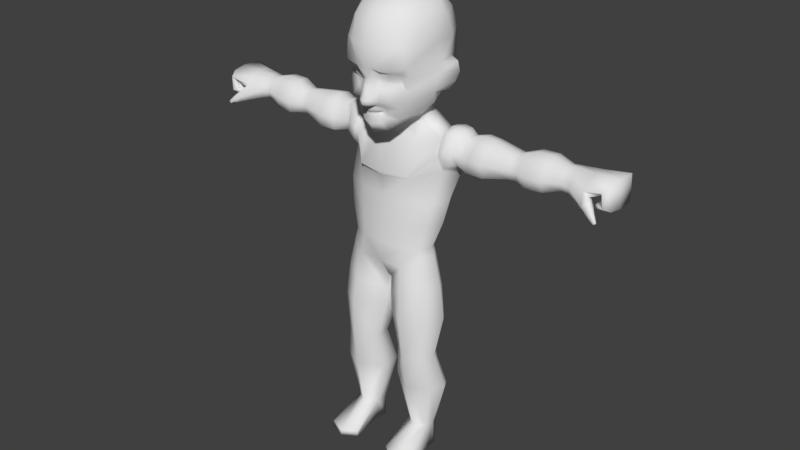 # Source: BaseCharacter_3.blend  (saved by Blender 2.77.0; exported with 4.5.12 LTS)
import bpy
from mathutils import Matrix  # noqa: F401  (used for matrix-valued properties, if any)

bpy.ops.wm.read_factory_settings(use_empty=True)
scene = bpy.context.scene
scene.name = 'Scene'

# ---- collections
col_collection_1 = bpy.data.collections.new('Collection 1'); scene.collection.children.link(col_collection_1)

# ---- materials (node trees are filled in below, after node groups)
mat_material = bpy.data.materials.new('Material')
mat_material.alpha_threshold = 0.0
mat_material.use_transparent_shadow = False
mat_material.roughness = 0.5

# ---- material node trees

# ---- world
world_world = bpy.data.worlds.new('World'); scene.world = world_world
world_world.color = (0.05088, 0.05088, 0.05088)
world_world.use_sun_shadow = False
world_world.sun_shadow_jitter_overblur = 0.0
world_world.cycles.sampling_method = 'MANUAL'

# ---- meshes
me_cylinder = bpy.data.meshes.new('Cylinder')
me_cylinder.from_pydata([(0.7276, 0.1059, 0.5289), (0.7102, 0.2824, 1.67), (0.977, -0.02886, 0.5275), (1.225, 0.03884, 1.67), (0.9683, -0.3775, 0.5277), (1.19, -0.488, 1.666), (0.7291, -0.5232, 0.5296), (0.7081, -0.7511, 1.668), (0.4765, -0.3226, 0.5269), (0.1989, -0.4114, 1.672), (0.4783, -0.02891, 0.5275), (0.1938, 0.03983, 1.67), (1.03, -0.5917, 2.464), (0.6759, -0.8393, 2.465), (0.3077, -0.5233, 2.464), (0.3136, -0.1562, 2.465), (0.6222, 0.3518, 3.357), (1.073, 0.08939, 3.357), (1.129, -0.5727, 3.361), (0.6255, -0.9083, 3.356), (0.0816, -0.484, 3.352), (0.09262, 0.1031, 3.349), (0.5373, 0.2438, 4.261), (0.9073, 0.01649, 4.719), (0.8697, -0.5031, 4.832), (0.5365, -0.7315, 4.589), (0.05125, -0.4362, 4.111), (0.09962, 0.009782, 3.945), (3.694e-08, 0.3715, 4.26), (2.03e-08, -0.7552, 4.593), (6.35e-08, -0.4282, 4.108), (5.682e-08, 0.0391, 3.946), (0.5211, 0.2332, 5.026), (0.8485, 0.02533, 4.991), (0.8232, -0.5067, 4.99), (0.496, -0.6636, 5.019), (8.23e-09, 0.3563, 5.032), (7.744e-09, -0.7406, 5.024), (0.6318, 0.591, 6.072), (1.11, 0.2577, 6.091), (1.067, -0.3622, 6.096), (0.564, -0.5906, 6.09), (8.516e-15, 0.7621, 6.07), (-1.512e-10, -0.6612, 6.082), (0.7028, 0.7392, 6.936), (1.133, 0.5061, 6.796), (1.12, -0.1329, 6.726), (0.5874, -0.5613, 6.546), (2.086e-16, 0.9608, 6.933), (-1.084e-14, -0.6886, 6.533), (0.587, 0.5727, 7.476), (0.9568, 0.4385, 7.436), (0.9714, -0.005738, 7.37), (0.4614, -0.1546, 7.287), (0.001485, 0.7272, 7.509), (-4.811e-15, -0.1733, 7.271), (0.4267, 0.5281, 7.725), (0.5777, 0.3506, 7.699), (0.5665, -0.01542, 7.625), (0.3613, -0.1552, 7.576), (5.37e-16, 0.6868, 7.755), (-1.538e-15, -0.2161, 7.549), (1.039, -0.202, 7.013), (0.5706, -0.6473, 6.614), (0.6827, 0.7143, 7.27), (0.9692, 0.579, 7.169), (1.973e-16, 0.8884, 7.336), (-1.128e-14, -0.7204, 6.605), (1.014, -0.1755, 0.5276), (1.354, -0.1876, 1.672), (1.154, -0.3317, 2.474), (1.27, -0.1809, 3.359), (1.005, -0.197, 4.806), (0.9598, -0.2021, 4.986), (1.24, -0.02398, 6.073), (1.352, 0.1845, 6.646), (0.9817, 0.2143, 7.464), (0.6144, 0.167, 7.684), (2.753, 0.4019, 7.032), (2.753, 0.3598, 7.441), (2.754, 0.455, 7.274), (2.754, 0.188, 6.941), (2.753, 0.2058, 7.458), (1.295, -0.1644, 6.897), (1.434, -0.09268, 6.951), (1.465, -0.05048, 7.131), (1.208, -0.2003, 7.151), (1.233, -0.009454, 7.523), (1.581, 0.05817, 7.424), (1.622, 0.201, 7.495), (1.254, 0.2075, 7.609), (1.232, 0.4969, 7.569), (1.613, 0.3757, 7.48), (1.524, 0.5273, 7.287), (1.241, 0.6471, 7.282), (1.261, 0.5564, 6.949), (1.433, 0.4545, 6.987), (1.467, 0.1901, 6.815), (1.411, 0.1876, 6.761), (2.13, -0.2032, 6.89), (2.128, -0.04395, 7.469), (2.127, 0.4475, 7.511), (2.128, 0.5133, 6.95), (2.127, -0.2429, 7.167), (2.126, 0.2032, 7.571), (2.126, 0.5963, 7.296), (2.128, 0.1897, 6.764), (3.817, 0.4003, 7.103), (3.817, -0.02712, 7.065), (3.818, 0.3824, 7.486), (3.817, 0.05672, 7.432), (3.816, -0.06593, 7.232), (3.816, 0.4664, 7.324), (3.817, 0.1888, 7.013), (3.817, 0.2184, 7.509), (4.76, 0.6094, 7.342), (4.745, -0.169, 7.323), (4.889, 0.6146, 7.525), (4.869, -0.09835, 7.501), (4.785, -0.2714, 7.415), (4.817, 0.7316, 7.459), (4.725, 0.1603, 7.293), (4.899, 0.2108, 7.542), (4.594, 0.4846, 6.862), (4.569, -0.04278, 7.048), (4.57, 0.4797, 7.027), (4.016, 0.507, 7.327), (4.371, 0.6014, 7.374), (4.371, 0.5123, 7.201), (4.02, 0.4384, 7.098), (4.018, 0.2144, 7.522), (4.388, 0.215, 7.52), (4.389, 0.4962, 7.498), (4.02, 0.4136, 7.494), (4.026, 0.1724, 6.995), (4.369, 0.1543, 7.119), (4.487, -0.1599, 7.203), (4.012, -0.06694, 7.041), (4.368, -0.1941, 7.291), (4.025, -0.1198, 7.222), (4.386, -0.02393, 7.458), (4.019, 0.02663, 7.441), (4.756, 0.5738, 7.111), (4.739, -0.1432, 7.126), (4.923, 0.5814, 6.976), (4.9, -0.08223, 6.996), (4.815, -0.2394, 7.079), (4.856, 0.6913, 7.047), (4.709, 0.1561, 7.149), (4.936, 0.2033, 6.966), (4.592, -0.00397, 6.887), (4.551, -0.05141, 6.97), (4.555, 0.502, 6.939), (4.565, 0.1732, 7.076), (4.598, 0.2034, 6.851), (4.484, 0.1837, 6.954), (4.407, -0.09601, 6.91), (4.556, -0.1037, 7.029), (4.592, -0.2605, 7.095), (4.387, -0.2465, 6.935), (4.516, -0.3204, 7.13), (4.415, -0.3056, 7.037), (4.737, -0.3382, 6.797), (4.765, -0.3335, 6.853), (4.796, -0.3935, 6.861), (4.749, -0.3935, 6.805), (4.763, -0.4116, 6.885), (4.73, -0.4132, 6.837), (4.594, -0.2334, 6.846), (4.592, -0.3295, 6.854), (4.589, -0.3693, 6.919), (4.69, -0.3218, 6.991), (4.658, -0.2284, 6.943), (4.652, -0.3709, 7.004), (3.106, 0.2226, 7.583), (3.107, 0.445, 7.563), (3.106, 0.1859, 6.856), (3.105, -0.1467, 6.934), (3.106, -0.1798, 7.179), (3.106, -0.0009851, 7.486), (3.106, 0.4842, 6.982), (3.106, 0.5742, 7.325), (0.5187, 0.4527, 10.18), (0.737, 0.239, 10.06), (0.718, -0.3539, 9.985), (0.4579, -0.4855, 10.14), (4.312e-22, 0.5645, 10.23), (6.664e-22, -0.5591, 10.21), (0.7038, -0.02368, 10.01), (0.4237, 0.3575, 8.0), (0.5319, 0.1952, 7.941), (-2.391e-16, 0.5693, 8.007), (0.564, 0.08882, 7.878), (0.5381, -0.06322, 7.797), (0.3829, -0.1828, 7.711), (-1.249e-15, -0.2477, 7.657), (0.5421, 0.4591, 8.238), (0.6601, 0.8293, 8.738), (0.6439, 0.7132, 9.85), (-3.516e-17, 0.6053, 8.256), (-6.382e-17, 1.027, 8.752), (3.149e-22, 0.9412, 9.889), (0.38, -0.4272, 7.695), (0.2019, -0.9548, 8.692), (0.4501, -0.8825, 9.793), (0.8753, 0.2842, 9.774), (1.153, 0.3345, 8.704), (0.7557, 0.1666, 8.176), (0.9054, -0.05193, 9.759), (0.9452, 0.02124, 8.725), (0.7929, 0.004863, 8.064), (0.8121, -0.4499, 9.723), (0.6185, -0.7614, 8.707), (0.677, -0.3332, 7.913), (7.16e-22, -1.023, 9.75), (-8.272e-17, -1.082, 8.706), (-7.555e-16, -0.4701, 7.616), (5.62e-22, -0.02001, 10.3), (0.4372, -0.0136, 10.22), (0.6719, 0.8662, 9.024), (-1.218e-18, 1.074, 9.055), (0.2245, -0.9528, 8.814), (1.124, 0.3099, 8.917), (0.9367, 0.0275, 8.946), (0.6299, -0.8152, 8.817), (-8.383e-18, -1.146, 8.94), (0.6359, 0.7631, 8.554), (-8.037e-17, 0.943, 8.578), (0.2112, -0.9284, 8.603), (1.129, 0.2403, 8.529), (0.8801, -0.04021, 8.532), (0.5979, -0.7349, 8.597), (0.1606, -1.015, 8.495), (0.12, -1.034, 8.675), (0.7683, -0.819, 8.955), (0.7403, -0.6534, 8.717), (0.1742, -1.162, 8.936), (0.722, -0.745, 8.472), (0.2077, -0.8947, 7.997), (0.2073, -0.8862, 7.991), (1.218e-16, -1.026, 7.991), (1.829e-16, -1.015, 7.937), (0.143, -0.9486, 7.966), (0.1447, -0.9599, 8.001), (0.3162, -0.8638, 7.884), (0.2123, -0.9379, 7.771), (0.2935, -0.9068, 8.116), (4.199e-17, -1.021, 8.096), (0.1412, -0.9707, 8.141), (4.474e-16, -1.005, 7.717), (0.2395, -0.8606, 7.941), (0.2337, -0.8794, 8.039), (7.151e-17, -1.015, 8.053), (0.1635, -0.9099, 7.87), (0.1436, -0.956, 8.066), (3.044e-16, -0.9623, 7.827), (0.2883, -0.8002, 7.592), (0.2321, -1.008, 8.232), (4.833e-16, -0.9092, 7.54), (0.5279, -0.6818, 7.843), (0.4874, -0.9307, 8.225), (0.09174, -1.136, 8.394), (0.07836, -1.112, 8.552), (-8.692e-17, -1.142, 8.551), (-6.379e-17, -1.191, 8.38), (0.1047, -1.182, 8.204), (-2.138e-18, -1.23, 8.177), (2.729e-17, -1.129, 8.109), (0.08272, -1.102, 8.137), (1.053, 0.1459, 8.373), (0.8219, -0.005464, 8.299), (0.6809, -0.5052, 8.203), (0.594, 0.6191, 8.411), (-7.257e-17, 0.7812, 8.444), (0.2102, -0.8741, 7.988), (1.452e-16, -0.9927, 7.973), (0.1475, -0.9161, 7.99), (0.3389, -0.8531, 7.999), (0.253, -0.8553, 7.981), (0.5501, -0.7411, 8.07), (0.4671, -0.8988, 8.817), (0.4095, -0.9117, 8.698), (0.1751, -1.036, 8.348), (0.09707, -1.186, 8.276), (0.5362, -1.045, 8.955), (0.4453, -0.7041, 10.01), (-3.093e-17, -1.243, 8.26), (0.6536, -0.6766, 9.747), (0.2644, -1.003, 8.5), (0.352, -0.8677, 8.598), (6.994e-22, -0.8119, 10.01), (0.6216, -0.5344, 9.905), (0.8777, 0.3945, 8.973), (0.9488, 0.434, 8.724), (0.913, 0.3629, 8.545), (0.8605, 0.2317, 8.364), (0.7276, 0.1059, -0.01151), (0.977, -0.02886, -0.01151), (1.049, -0.3775, -0.01151), (0.7291, -0.5232, -0.01151), (0.535, -0.3226, -0.01151), (0.4783, -0.02891, -0.01151), (1.055, -0.1755, -0.01151), (1.104, -1.159, 0.1211), (0.7422, -1.305, 0.123), (0.4279, -1.104, 0.1203), (1.104, -1.159, -0.01151), (0.7422, -1.305, -0.01151), (0.4279, -1.104, -0.01151), (0.6681, 0.06829, 2.583), (1.042, -0.123, 2.585), (1.082, -0.1097, 2.277), (0.6835, 0.08558, 2.275), (2.661, -0.06946, 6.985), (2.661, 0.04141, 7.399), (2.662, -0.09094, 7.171), (2.852, -0.07772, 6.98), (2.853, -0.101, 7.174), (2.852, 0.03701, 7.418), (0.6918, 0.83, 9.424), (2.333e-22, 1.115, 9.465), (0.3971, -1.05, 9.366), (0.9482, 0.3477, 9.367), (0.838, -0.6104, 9.35), (6.965e-22, -1.126, 9.359), (0.6578, -0.8641, 9.363), (0.9086, -0.03699, 9.352), (3.462, 0.239, 7.596), (3.461, 0.1863, 6.891), (3.462, 0.4794, 7.015), (3.463, 0.4565, 7.57), (3.461, -0.1275, 6.965), (3.461, -0.1686, 7.201), (3.462, 0.009032, 7.493), (3.462, 0.582, 7.343), (1.778, -0.1956, 7.153), (1.883, 0.2014, 7.583), (1.827, 0.6108, 7.308), (1.76, 0.1875, 6.744), (1.751, -0.197, 6.895), (1.86, -0.02051, 7.485), (1.879, 0.4399, 7.54), (1.763, 0.5222, 6.946), (0.9724, -0.4546, 5.552), (0.5333, -0.6506, 5.561), (0.5786, 0.3945, 5.564), (1.016, 0.1457, 5.558), (4.138e-09, 0.5231, 5.574), (3.893e-09, -0.7053, 5.553), (1.144, -0.1154, 5.542), (1.022, 0.07575, 4.052), (1.026, -0.5464, 4.118), (0.05506, -0.4657, 3.734), (0.08478, 0.06264, 3.651), (0.5807, -0.8324, 3.975), (0.5792, 0.329, 3.813), (1.169, -0.1883, 4.106), (1.094, -0.2273, 7.111), (1.093, 0.2074, 7.59), (1.076, 0.6392, 7.25), (1.382, 0.186, 6.706), (1.196, -0.1697, 6.821), (1.078, -0.02437, 7.493), (1.058, 0.4811, 7.544), (1.178, 0.5525, 6.882), (1.373, -0.1428, 6.937), (1.342, -0.1441, 7.168), (1.405, 0.009442, 7.502), (1.436, 0.2006, 7.588), (1.428, 0.4471, 7.561), (1.391, 0.6061, 7.308), (1.355, 0.5191, 6.979), (1.451, 0.1892, 6.792)], [], [(0, 1, 3, 2), (68, 69, 5, 4), (4, 5, 7, 6), (6, 7, 9, 8), (8, 9, 11, 10), (10, 11, 1, 0), (299, 298, 306, 307), (70, 69, 311), (311, 310, 70), (11, 9, 14, 15), (7, 5, 12, 13), (11, 15, 312), (356, 350, 23, 72), (310, 309, 16, 17), (16, 309, 21), (15, 21, 309), (310, 17, 71), (71, 70, 310), (353, 352, 26, 27), (354, 351, 24, 25), (350, 355, 22, 23), (355, 353, 27, 22), (352, 354, 25, 26), (22, 27, 31, 28), (27, 26, 30, 31), (26, 25, 29, 30), (23, 22, 32, 33), (29, 25, 35, 37), (72, 23, 33, 73), (22, 28, 36, 32), (25, 24, 34, 35), (344, 343, 40, 41), (346, 345, 38, 39), (345, 347, 42, 38), (349, 346, 39, 74), (348, 344, 41, 43), (41, 40, 46, 47), (39, 38, 44, 45), (38, 42, 48, 44), (74, 39, 45, 75), (43, 41, 47, 49), (63, 62, 52, 53), (65, 64, 50, 51), (64, 66, 54, 50), (67, 63, 53, 55), (53, 52, 58, 59), (51, 50, 56, 57), (50, 54, 60, 56), (76, 51, 57, 77), (55, 53, 59, 61), (49, 47, 63, 67), (44, 48, 66, 64), (45, 44, 64, 65), (47, 46, 62, 63), (52, 76, 77, 58), (40, 74, 75, 46), (343, 349, 74, 40), (24, 72, 73, 34), (15, 14, 20, 21), (351, 356, 72, 24), (9, 7, 13, 14), (2, 3, 69, 68), (81, 316, 313), (313, 316, 317, 315), (104, 314, 82), (105, 101, 79, 80), (106, 102, 78, 81), (101, 104, 82, 79), (102, 105, 80, 78), (361, 360, 98, 83), (365, 372, 97, 84), (364, 359, 94, 95), (371, 370, 93, 96), (363, 358, 90, 91), (369, 368, 89, 92), (360, 364, 95, 98), (372, 371, 96, 97), (359, 363, 91, 94), (370, 369, 92, 93), (362, 357, 86, 87), (367, 366, 85, 88), (358, 362, 87, 90), (368, 367, 88, 89), (357, 361, 83, 86), (366, 365, 84, 85), (339, 338, 106, 99), (342, 337, 105, 102), (341, 336, 104, 101), (338, 342, 102, 106), (337, 341, 101, 105), (340, 335, 103, 100), (336, 340, 100, 104), (335, 339, 99, 103), (330, 327, 114, 109), (331, 328, 113, 108), (332, 331, 108, 111), (333, 332, 111, 110), (328, 329, 107, 113), (327, 333, 110, 114), (334, 330, 109, 112), (329, 334, 112, 107), (128, 127, 120, 115), (132, 131, 122, 117), (136, 135, 121, 116), (138, 136, 116, 119), (140, 138, 119, 118), (135, 128, 115, 121), (131, 140, 118, 122), (127, 132, 117, 120), (118, 119, 146, 145), (119, 116, 143, 146), (116, 121, 148, 143), (117, 122, 149, 144), (115, 120, 147, 142), (120, 117, 144, 147), (112, 109, 133, 126), (126, 133, 132, 127), (114, 110, 141, 130), (130, 141, 140, 131), (113, 107, 129, 134), (134, 129, 128, 135), (110, 111, 139, 141), (141, 139, 138, 140), (111, 108, 137, 139), (137, 134, 156, 159), (108, 113, 134, 137), (136, 138, 160, 158), (109, 114, 130, 133), (133, 130, 131, 132), (107, 112, 126, 129), (129, 126, 127, 128), (142, 147, 152, 125), (147, 144, 123, 152), (149, 145, 150, 154), (148, 142, 125, 153), (145, 146, 151, 150), (146, 143, 124, 151), (121, 115, 142, 148), (122, 118, 145, 149), (125, 152, 155, 153), (153, 155, 151, 124), (152, 123, 154, 155), (155, 154, 150, 151), (144, 149, 154, 123), (143, 148, 153, 124), (170, 169, 165, 167), (169, 168, 162, 165), (138, 139, 161, 160), (139, 137, 159, 161), (134, 135, 157, 156), (135, 136, 158, 157), (167, 165, 164, 166), (165, 162, 163, 164), (172, 171, 164, 163), (171, 173, 166, 164), (173, 170, 167, 166), (168, 172, 163, 162), (156, 157, 172, 168), (160, 161, 170, 173), (158, 160, 173, 171), (157, 158, 171, 172), (159, 156, 168, 169), (161, 159, 169, 170), (78, 80, 181, 180), (318, 179, 174), (174, 82, 318), (318, 317, 178, 179), (317, 316, 177, 178), (177, 316, 176), (81, 176, 316), (205, 198, 182, 183), (198, 201, 186, 182), (208, 205, 183, 188), (211, 208, 188, 184), (214, 204, 285, 290), (59, 58, 193, 194), (61, 59, 194, 195), (58, 77, 192, 193), (77, 57, 190, 192), (56, 60, 191, 189), (57, 56, 189, 190), (194, 193, 213, 202), (228, 289, 281, 203), (321, 325, 287, 204), (195, 194, 202, 216), (233, 215, 263, 262), (324, 321, 204, 214), (193, 192, 210, 213), (237, 230, 209, 235), (323, 326, 208, 211), (192, 190, 207, 210), (230, 229, 206, 209), (326, 322, 205, 208), (189, 191, 199, 196), (226, 227, 200, 197), (319, 320, 201, 198), (190, 189, 196, 207), (294, 226, 197, 293), (322, 319, 198, 205), (217, 187, 185, 218), (188, 218, 185, 184), (183, 182, 218, 188), (186, 217, 218, 182), (293, 197, 219, 292), (197, 200, 220, 219), (209, 206, 222, 223), (235, 209, 223, 234), (215, 233, 236, 225), (203, 281, 280, 221), (295, 272, 226, 294), (272, 273, 227, 226), (270, 269, 229, 230), (271, 270, 230, 237), (278, 251, 238, 274), (253, 250, 239, 242), (228, 203, 233, 232), (224, 212, 235, 234), (203, 221, 236, 233), (221, 280, 284, 236), (212, 231, 237, 235), (231, 289, 288, 237), (275, 276, 243, 240), (276, 274, 238, 243), (254, 252, 240, 243), (255, 253, 242, 241), (251, 254, 243, 238), (260, 257, 248, 246), (258, 256, 245, 249), (247, 248, 268, 267), (256, 259, 244, 245), (279, 260, 246, 277), (246, 248, 254, 251), (249, 245, 253, 255), (248, 247, 252, 254), (245, 244, 250, 253), (277, 246, 251, 278), (271, 237, 260, 279), (202, 213, 259, 256), (248, 257, 265, 268), (216, 202, 256, 258), (237, 288, 282, 257, 260), (264, 261, 262, 263), (265, 266, 267, 268), (261, 264, 286, 283), (232, 233, 262, 261), (257, 282, 283, 265), (184, 291, 287, 211), (213, 271, 279, 259), (244, 277, 278, 250), (259, 279, 277, 244), (242, 239, 274, 276), (241, 242, 276, 275), (250, 278, 274, 239), (213, 210, 270, 271), (210, 207, 295, 270), (196, 199, 273, 272), (207, 196, 272, 295), (283, 282, 232, 261), (284, 280, 224, 234), (290, 285, 185, 187), (287, 291, 285, 204), (283, 286, 266, 265), (281, 289, 231, 212), (282, 288, 232), (288, 289, 228, 232), (280, 281, 212, 224), (325, 284, 234, 323), (222, 206, 293, 292), (223, 222, 292), (206, 229, 294, 293), (229, 269, 295, 294), (269, 270, 295), (68, 4, 298, 302), (8, 10, 301, 300), (0, 2, 297, 296), (6, 8, 305, 304), (2, 68, 302, 297), (10, 0, 296, 301), (304, 305, 308, 307), (303, 304, 307, 306), (298, 4, 303, 306), (8, 300, 308, 305), (4, 6, 304, 303), (300, 299, 307, 308), (302, 298, 300, 301), (296, 297, 302, 301), (299, 300, 298), (5, 69, 70, 12), (1, 11, 312), (3, 1, 312, 311), (69, 3, 311), (15, 309, 312), (312, 309, 310, 311), (13, 12, 18, 19), (14, 13, 19, 20), (12, 70, 71, 18), (99, 106, 313), (100, 103, 315, 314), (104, 100, 314), (103, 99, 313, 315), (106, 81, 313), (79, 82, 174, 175), (314, 318, 82), (80, 79, 175, 181), (81, 78, 180, 176), (317, 318, 314, 315), (287, 325, 323, 211), (292, 219, 319, 322), (219, 220, 320, 319), (223, 292, 322, 326), (234, 223, 326, 323), (225, 236, 321, 324), (236, 284, 325, 321), (291, 184, 185, 285), (180, 181, 334, 329), (181, 175, 330, 334), (174, 179, 333, 327), (176, 180, 329, 328), (179, 178, 332, 333), (178, 177, 331, 332), (177, 176, 328, 331), (175, 174, 327, 330), (85, 84, 339, 335), (89, 88, 340, 336), (88, 85, 335, 340), (93, 92, 341, 337), (97, 96, 342, 338), (92, 89, 336, 341), (96, 93, 337, 342), (84, 97, 338, 339), (34, 73, 349, 343), (37, 35, 344, 348), (73, 33, 346, 349), (32, 36, 347, 345), (33, 32, 345, 346), (35, 34, 343, 344), (18, 71, 356, 351), (20, 19, 354, 352), (16, 21, 353, 355), (17, 16, 355, 350), (19, 18, 351, 354), (21, 20, 352, 353), (71, 17, 350, 356), (62, 46, 361, 357), (76, 52, 362, 358), (52, 62, 357, 362), (65, 51, 363, 359), (75, 45, 364, 360), (51, 76, 358, 363), (45, 65, 359, 364), (46, 75, 360, 361), (86, 83, 365, 366), (90, 87, 367, 368), (87, 86, 366, 367), (94, 91, 369, 370), (98, 95, 371, 372), (91, 90, 368, 369), (95, 94, 370, 371), (83, 98, 372, 365)])
me_cylinder.polygons.foreach_set('use_smooth', [True] * 359)
_uv = me_cylinder.uv_layers.new(name='UVMap')
_uv.uv.foreach_set('vector', [0.4631, 0.07009, 0.4731, 0.1802, 0.4259, 0.1793, 0.4387, 0.06943, 0.2511, 0.01713, 0.259, 0.1297, 0.2292, 0.1237, 0.2369, 0.01445, 0.2369, 0.01445, 0.2292, 0.1237, 0.1717, 0.114, 0.2076, 0.009566, 0.5682, 0.06407, 0.6019, 0.1709, 0.5411, 0.1803, 0.5353, 0.06843, 0.5353, 0.06843, 0.5411, 0.1803, 0.5023, 0.1821, 0.5104, 0.06967, 0.823, 0.06226, 0.8425, 0.1723, 0.7818, 0.1699, 0.7929, 0.06121, 0.8989, 0.2462, 0.9335, 0.2342, 0.9352, 0.3088, 0.8961, 0.3206, 0.3883, 0.253, 0.3982, 0.1781, 0.4142, 0.2358, 0.4142, 0.2358, 0.4127, 0.265, 0.3883, 0.253, 0.5023, 0.1821, 0.5411, 0.1803, 0.5683, 0.253, 0.5374, 0.2545, 0.1717, 0.114, 0.2292, 0.1237, 0.1934, 0.1951, 0.1484, 0.1875, 0.8425, 0.1723, 0.8356, 0.2483, 0.79, 0.2283, 0.3915, 0.4092, 0.4216, 0.4058, 0.4167, 0.4712, 0.3902, 0.4797, 0.4127, 0.265, 0.4484, 0.2655, 0.4724, 0.3414, 0.4264, 0.3403, 0.7796, 0.3313, 0.7908, 0.2578, 0.8398, 0.3336, 0.8356, 0.2483, 0.8398, 0.3336, 0.7908, 0.2578, 0.4127, 0.265, 0.4264, 0.3403, 0.3927, 0.3387, 0.3927, 0.3387, 0.3883, 0.253, 0.4127, 0.265, 0.5237, 0.3703, 0.5655, 0.3765, 0.5673, 0.4127, 0.5301, 0.3981, 0.1114, 0.328, 0.1609, 0.3504, 0.138, 0.42, 0.09823, 0.386, 0.4216, 0.4058, 0.4661, 0.384, 0.4599, 0.4266, 0.4167, 0.4712, 0.784, 0.3748, 0.8412, 0.3619, 0.8425, 0.3901, 0.7884, 0.4183, 0.5655, 0.3765, 0.6298, 0.3901, 0.6295, 0.4493, 0.5673, 0.4127, 0.773, 0.8446, 0.81, 0.8172, 0.8211, 0.8177, 0.8317, 0.8446, 0.81, 0.8172, 0.8048, 0.7729, 0.8103, 0.7726, 0.8211, 0.8177, 0.07724, 0.3367, 0.09823, 0.386, 0.04726, 0.3779, 0.07294, 0.3357, 0.4167, 0.4712, 0.4599, 0.4266, 0.4548, 0.4993, 0.4178, 0.4983, 0.04726, 0.3779, 0.09823, 0.386, 0.0896, 0.4271, 0.03932, 0.4186, 0.3902, 0.4797, 0.4167, 0.4712, 0.4178, 0.4983, 0.3905, 0.4971, 0.8774, 0.4442, 0.9242, 0.4405, 0.9306, 0.5135, 0.8854, 0.5169, 0.09823, 0.386, 0.138, 0.42, 0.1305, 0.4344, 0.0896, 0.4271, 0.08405, 0.4784, 0.1322, 0.4867, 0.134, 0.539, 0.07851, 0.5297, 0.4195, 0.5505, 0.461, 0.5515, 0.4673, 0.6037, 0.4212, 0.6027, 0.879, 0.5687, 0.9291, 0.5649, 0.9276, 0.6164, 0.8725, 0.6204, 0.3904, 0.5479, 0.4195, 0.5505, 0.4212, 0.6027, 0.3904, 0.5987, 0.03054, 0.4694, 0.08405, 0.4784, 0.07851, 0.5297, 0.02176, 0.5201, 0.07851, 0.5297, 0.134, 0.539, 0.1327, 0.6031, 0.07413, 0.5746, 0.4212, 0.6027, 0.4673, 0.6037, 0.481, 0.6858, 0.4415, 0.6721, 0.8725, 0.6204, 0.9276, 0.6164, 0.9246, 0.6983, 0.8625, 0.7016, 0.3904, 0.5987, 0.4212, 0.6027, 0.4415, 0.6721, 0.4059, 0.658, 0.02176, 0.5201, 0.07851, 0.5297, 0.07413, 0.5746, 0.01459, 0.5624, 0.06743, 0.5806, 0.1205, 0.6265, 0.1143, 0.6568, 0.06462, 0.6436, 0.4525, 0.707, 0.4773, 0.7172, 0.4659, 0.7354, 0.4393, 0.7291, 0.9692, 0.6071, 0.9692, 0.6731, 0.952, 0.6737, 0.9528, 0.6186, 0.01128, 0.5687, 0.06743, 0.5806, 0.06462, 0.6436, 0.02197, 0.6353, 0.06462, 0.6436, 0.1143, 0.6568, 0.07109, 0.6782, 0.04933, 0.6688, 0.4393, 0.7291, 0.4659, 0.7354, 0.4642, 0.7585, 0.445, 0.7557, 0.9201, 0.4167, 0.8679, 0.411, 0.8658, 0.3872, 0.9034, 0.3916, 0.7329, 0.0507, 0.7096, 0.04967, 0.7196, 0.009566, 0.7381, 0.0127, 0.02197, 0.6353, 0.06462, 0.6436, 0.04933, 0.6688, 0.01434, 0.6607, 0.01459, 0.5624, 0.07413, 0.5746, 0.06743, 0.5806, 0.01128, 0.5687, 0.8625, 0.7016, 0.9246, 0.6983, 0.9306, 0.7351, 0.8683, 0.7332, 0.4415, 0.6721, 0.481, 0.6858, 0.4773, 0.7172, 0.4525, 0.707, 0.07413, 0.5746, 0.1327, 0.6031, 0.1205, 0.6265, 0.06743, 0.5806, 0.7573, 0.05299, 0.7329, 0.0507, 0.7381, 0.0127, 0.7583, 0.01057, 0.134, 0.539, 0.166, 0.5427, 0.165, 0.6017, 0.1327, 0.6031, 0.1322, 0.4867, 0.1621, 0.4911, 0.166, 0.5427, 0.134, 0.539, 0.138, 0.42, 0.1662, 0.4228, 0.1583, 0.4394, 0.1305, 0.4344, 0.5374, 0.2545, 0.5683, 0.253, 0.5638, 0.3404, 0.5173, 0.3425, 0.1609, 0.3504, 0.1901, 0.3546, 0.1662, 0.4228, 0.138, 0.42, 0.5411, 0.1803, 0.6019, 0.1709, 0.6183, 0.2463, 0.5683, 0.253, 0.4387, 0.06943, 0.4259, 0.1793, 0.3982, 0.1781, 0.4229, 0.06838, 0.6942, 0.633, 0.7227, 0.6234, 0.7222, 0.6416, 0.2794, 0.6497, 0.2968, 0.652, 0.2918, 0.6701, 0.2746, 0.667, 0.7244, 0.1608, 0.7398, 0.2148, 0.7211, 0.2217, 0.8041, 0.6859, 0.7814, 0.6923, 0.7865, 0.6406, 0.8042, 0.6363, 0.6929, 0.691, 0.6607, 0.6934, 0.6726, 0.6343, 0.6942, 0.633, 0.6992, 0.1609, 0.7244, 0.1608, 0.7211, 0.2217, 0.705, 0.2213, 0.8411, 0.6878, 0.8041, 0.6859, 0.8042, 0.6363, 0.8301, 0.6376, 0.138, 0.6119, 0.1667, 0.6076, 0.1684, 0.6135, 0.1433, 0.6207, 0.7298, 0.771, 0.6947, 0.7685, 0.6948, 0.7655, 0.7262, 0.7646, 0.9776, 0.4452, 0.9698, 0.4775, 0.9537, 0.4788, 0.9674, 0.4498, 0.2132, 0.8741, 0.1978, 0.8472, 0.2092, 0.843, 0.2205, 0.8695, 0.7045, 0.06252, 0.7313, 0.06382, 0.7297, 0.07694, 0.6995, 0.07537, 0.7051, 0.09448, 0.7293, 0.0959, 0.7289, 0.1149, 0.7106, 0.1136, 0.4042, 0.6635, 0.4401, 0.6796, 0.4387, 0.6871, 0.4026, 0.6691, 0.6947, 0.7685, 0.6629, 0.7699, 0.6685, 0.7625, 0.6948, 0.7655, 0.9698, 0.4775, 0.9699, 0.5042, 0.952, 0.5068, 0.9537, 0.4788, 0.1978, 0.8472, 0.2054, 0.8212, 0.2205, 0.8202, 0.2092, 0.843, 0.5145, 0.8306, 0.5183, 0.8659, 0.5101, 0.8638, 0.5023, 0.8296, 0.157, 0.6765, 0.1465, 0.6451, 0.1595, 0.6482, 0.1766, 0.6759, 0.7313, 0.06382, 0.7556, 0.06494, 0.7539, 0.07689, 0.7297, 0.07694, 0.7293, 0.0959, 0.7495, 0.09486, 0.7451, 0.1128, 0.7289, 0.1149, 0.1271, 0.6342, 0.138, 0.6119, 0.1433, 0.6207, 0.1336, 0.642, 0.1465, 0.6451, 0.151, 0.6248, 0.1587, 0.6288, 0.1595, 0.6482, 0.7311, 0.7279, 0.6939, 0.7283, 0.6929, 0.691, 0.736, 0.6911, 0.84, 0.7206, 0.8058, 0.7136, 0.8041, 0.6859, 0.8411, 0.6878, 0.7049, 0.1373, 0.7267, 0.1378, 0.7244, 0.1608, 0.6992, 0.1609, 0.6939, 0.7283, 0.6646, 0.7279, 0.6607, 0.6934, 0.6929, 0.691, 0.8058, 0.7136, 0.7841, 0.7161, 0.7814, 0.6923, 0.8041, 0.6859, 0.199, 0.6816, 0.1886, 0.6526, 0.2178, 0.6571, 0.2215, 0.6874, 0.7267, 0.1378, 0.7484, 0.1383, 0.7517, 0.1638, 0.7244, 0.1608, 0.1886, 0.6526, 0.1921, 0.6301, 0.2255, 0.6314, 0.2178, 0.6571, 0.6952, 0.2862, 0.7148, 0.2865, 0.7128, 0.3205, 0.6961, 0.3204, 0.7231, 0.5655, 0.6933, 0.5655, 0.6935, 0.5324, 0.717, 0.5324, 0.5331, 0.7781, 0.5114, 0.7753, 0.5205, 0.743, 0.538, 0.7458, 0.5608, 0.773, 0.5331, 0.7781, 0.538, 0.7458, 0.5598, 0.7415, 0.6933, 0.5655, 0.6675, 0.567, 0.6722, 0.5336, 0.6935, 0.5324, 0.7148, 0.2865, 0.7353, 0.2888, 0.7301, 0.3226, 0.7128, 0.3205, 0.7964, 0.5723, 0.7756, 0.5773, 0.7781, 0.5471, 0.7951, 0.5433, 0.8262, 0.574, 0.7964, 0.5723, 0.7951, 0.5433, 0.8184, 0.5447, 0.8058, 0.4922, 0.7873, 0.4894, 0.7764, 0.4457, 0.7892, 0.455, 0.6788, 0.3732, 0.7084, 0.3738, 0.7051, 0.4214, 0.6626, 0.4191, 0.7318, 0.4694, 0.6977, 0.4807, 0.6985, 0.4483, 0.7337, 0.4459, 0.5612, 0.8634, 0.5479, 0.8553, 0.5517, 0.8314, 0.5612, 0.8296, 0.7343, 0.3758, 0.7543, 0.3778, 0.7583, 0.4151, 0.7385, 0.4206, 0.6977, 0.4807, 0.6606, 0.4819, 0.6514, 0.4464, 0.6985, 0.4483, 0.7084, 0.3738, 0.7343, 0.3758, 0.7385, 0.4206, 0.7051, 0.4214, 0.6692, 0.3733, 0.6788, 0.3732, 0.6626, 0.4191, 0.6514, 0.4131, 0.9737, 0.3149, 0.9566, 0.3076, 0.9585, 0.2752, 0.9737, 0.2665, 0.7029, 0.7965, 0.6949, 0.808, 0.6746, 0.8135, 0.6674, 0.8027, 0.6949, 0.808, 0.6949, 0.8347, 0.68, 0.8376, 0.6746, 0.8135, 0.9227, 0.7673, 0.9236, 0.8025, 0.8625, 0.8048, 0.8643, 0.7716, 0.7892, 0.455, 0.7764, 0.4457, 0.8202, 0.4424, 0.8139, 0.4559, 0.9156, 0.7542, 0.9227, 0.7673, 0.8643, 0.7716, 0.8718, 0.7594, 0.7951, 0.5433, 0.7781, 0.5471, 0.776, 0.5278, 0.7938, 0.524, 0.7938, 0.524, 0.776, 0.5278, 0.7741, 0.4923, 0.7873, 0.4894, 0.7128, 0.3205, 0.7301, 0.3226, 0.7317, 0.3415, 0.711, 0.3392, 0.711, 0.3392, 0.7317, 0.3415, 0.7343, 0.3758, 0.7084, 0.3738, 0.6935, 0.5324, 0.6722, 0.5336, 0.6678, 0.5143, 0.6948, 0.5123, 0.6948, 0.5123, 0.6678, 0.5143, 0.6606, 0.4819, 0.6977, 0.4807, 0.5598, 0.7415, 0.538, 0.7458, 0.5377, 0.7305, 0.5617, 0.7258, 0.7317, 0.3415, 0.7495, 0.3466, 0.7543, 0.3778, 0.7343, 0.3758, 0.6011, 0.7258, 0.6191, 0.7285, 0.6174, 0.7432, 0.5974, 0.7417, 0.7207, 0.5135, 0.6948, 0.5123, 0.7218, 0.4747, 0.738, 0.4764, 0.717, 0.5324, 0.6935, 0.5324, 0.6948, 0.5123, 0.7207, 0.5135, 0.296, 0.7566, 0.2853, 0.7655, 0.2841, 0.7441, 0.2941, 0.741, 0.6961, 0.3204, 0.7128, 0.3205, 0.711, 0.3392, 0.6902, 0.3389, 0.6902, 0.3389, 0.711, 0.3392, 0.7084, 0.3738, 0.6788, 0.3732, 0.8184, 0.5447, 0.7951, 0.5433, 0.7938, 0.524, 0.8181, 0.5255, 0.8181, 0.5255, 0.7938, 0.524, 0.7873, 0.4894, 0.8058, 0.4922, 0.8139, 0.4559, 0.8202, 0.4424, 0.833, 0.4757, 0.8236, 0.4755, 0.8202, 0.4424, 0.8277, 0.4405, 0.8411, 0.4726, 0.833, 0.4757, 0.9893, 0.3756, 0.984, 0.4029, 0.9528, 0.393, 0.9546, 0.3729, 0.7379, 0.825, 0.7423, 0.8645, 0.7248, 0.8539, 0.7242, 0.8252, 0.984, 0.4029, 0.9735, 0.4182, 0.9474, 0.3981, 0.9528, 0.393, 0.6674, 0.8027, 0.6746, 0.8135, 0.6705, 0.8319, 0.6626, 0.8335, 0.6949, 0.8347, 0.7029, 0.8662, 0.6785, 0.8674, 0.68, 0.8376, 0.9236, 0.8025, 0.9184, 0.8279, 0.8649, 0.8279, 0.8625, 0.8048, 0.6726, 0.8719, 0.6638, 0.8759, 0.6642, 0.8553, 0.6753, 0.8481, 0.6753, 0.8481, 0.6642, 0.8553, 0.6626, 0.8335, 0.6705, 0.8319, 0.9504, 0.3452, 0.9553, 0.3463, 0.9546, 0.3729, 0.9414, 0.3753, 0.6642, 0.8553, 0.6514, 0.8522, 0.6536, 0.8361, 0.6626, 0.8335, 0.9893, 0.3397, 0.9893, 0.3756, 0.9546, 0.3729, 0.9553, 0.3463, 0.7423, 0.7965, 0.7379, 0.825, 0.7242, 0.8252, 0.7258, 0.8045, 0.6108, 0.801, 0.6187, 0.8006, 0.6191, 0.8155, 0.6155, 0.8148, 0.7456, 0.456, 0.7353, 0.4559, 0.7457, 0.4417, 0.7516, 0.4405, 0.583, 0.7641, 0.5974, 0.7417, 0.6038, 0.7829, 0.5925, 0.7866, 0.5974, 0.7417, 0.6174, 0.7432, 0.6164, 0.7805, 0.6038, 0.7829, 0.9799, 0.8352, 0.9614, 0.8228, 0.963, 0.7917, 0.9779, 0.7957, 0.9614, 0.8228, 0.945, 0.7933, 0.9527, 0.7784, 0.963, 0.7917, 0.6288, 0.8489, 0.6295, 0.8528, 0.6221, 0.8521, 0.6229, 0.848, 0.9779, 0.7548, 0.9799, 0.7598, 0.9738, 0.7603, 0.9713, 0.7542, 0.968, 0.7753, 0.9608, 0.7672, 0.9713, 0.7542, 0.9738, 0.7603, 0.2952, 0.7281, 0.2886, 0.7284, 0.2923, 0.7154, 0.296, 0.7135, 0.6189, 0.8347, 0.6295, 0.8361, 0.6288, 0.8489, 0.6229, 0.848, 0.9791, 0.7753, 0.968, 0.7753, 0.9738, 0.7603, 0.9799, 0.7598, 0.9779, 0.7957, 0.963, 0.7917, 0.968, 0.7753, 0.9791, 0.7753, 0.5925, 0.7866, 0.6038, 0.7829, 0.6108, 0.801, 0.6014, 0.802, 0.2941, 0.741, 0.2841, 0.7441, 0.2886, 0.7284, 0.2952, 0.7281, 0.963, 0.7917, 0.9527, 0.7784, 0.9608, 0.7672, 0.968, 0.7753, 0.738, 0.4764, 0.7218, 0.4747, 0.7353, 0.4559, 0.7456, 0.456, 0.6038, 0.7829, 0.6164, 0.7805, 0.6187, 0.8006, 0.6108, 0.801, 0.8301, 0.6376, 0.8042, 0.6363, 0.7978, 0.6014, 0.834, 0.6033, 0.7387, 0.2324, 0.7405, 0.2551, 0.7168, 0.2525, 0.7168, 0.2525, 0.7211, 0.2217, 0.7387, 0.2324, 0.2704, 0.8211, 0.2641, 0.8453, 0.2418, 0.8506, 0.2501, 0.8202, 0.2641, 0.8453, 0.2704, 0.8631, 0.2501, 0.873, 0.2418, 0.8506, 0.7292, 0.5987, 0.7227, 0.6234, 0.693, 0.5987, 0.6942, 0.633, 0.693, 0.5987, 0.7227, 0.6234, 0.4094, 0.9535, 0.4601, 0.9605, 0.4394, 0.9904, 0.4095, 0.9827, 0.8744, 0.03048, 0.9386, 0.009566, 0.9464, 0.0391, 0.894, 0.05012, 0.3733, 0.95, 0.4094, 0.9535, 0.4095, 0.9827, 0.3831, 0.9831, 0.3359, 0.9473, 0.3733, 0.95, 0.3831, 0.9831, 0.3518, 0.9765, 0.511, 0.6752, 0.5601, 0.6783, 0.567, 0.6995, 0.5192, 0.6984, 0.04933, 0.6688, 0.07109, 0.6782, 0.0632, 0.6943, 0.04729, 0.681, 0.01434, 0.6607, 0.04933, 0.6688, 0.04729, 0.681, 0.01066, 0.6703, 0.4124, 0.7453, 0.4275, 0.7521, 0.4185, 0.7714, 0.4049, 0.762, 0.4275, 0.7521, 0.445, 0.7557, 0.431, 0.7777, 0.4185, 0.7714, 0.9034, 0.3916, 0.8658, 0.3872, 0.8639, 0.3611, 0.8997, 0.3662, 0.445, 0.7557, 0.4642, 0.7585, 0.4501, 0.7824, 0.431, 0.7777, 0.2083, 0.7561, 0.2018, 0.7422, 0.2368, 0.7269, 0.2323, 0.7592, 0.5351, 0.5627, 0.5529, 0.5619, 0.558, 0.5723, 0.5351, 0.5722, 0.547, 0.6356, 0.5827, 0.6366, 0.5926, 0.6777, 0.5601, 0.6783, 0.2062, 0.7917, 0.2083, 0.7561, 0.2323, 0.7592, 0.2277, 0.795, 0.5206, 0.5683, 0.5104, 0.5694, 0.5066, 0.5567, 0.5126, 0.5583, 0.5061, 0.6339, 0.547, 0.6356, 0.5601, 0.6783, 0.511, 0.6752, 0.2018, 0.7422, 0.1864, 0.7379, 0.2048, 0.7135, 0.2368, 0.7269, 0.3267, 0.8234, 0.3823, 0.8333, 0.3859, 0.8515, 0.3292, 0.8451, 0.3257, 0.9054, 0.3746, 0.9099, 0.3733, 0.95, 0.3359, 0.9473, 0.4185, 0.7714, 0.431, 0.7777, 0.4171, 0.7985, 0.3936, 0.7885, 0.9825, 0.5659, 0.9563, 0.5634, 0.952, 0.5459, 0.9801, 0.5476, 0.3746, 0.9099, 0.4137, 0.915, 0.4094, 0.9535, 0.3733, 0.95, 0.8997, 0.3662, 0.8639, 0.3611, 0.8747, 0.3397, 0.9201, 0.3463, 0.01837, 0.7294, 0.07186, 0.7302, 0.06919, 0.7473, 0.01315, 0.7468, 0.0111, 0.8123, 0.06844, 0.8144, 0.07616, 0.8528, 0.02508, 0.8507, 0.431, 0.7777, 0.4501, 0.7824, 0.4581, 0.805, 0.4171, 0.7985, 0.425, 0.8365, 0.4755, 0.8402, 0.4799, 0.8581, 0.4287, 0.8543, 0.4137, 0.915, 0.4736, 0.9234, 0.4601, 0.9605, 0.4094, 0.9535, 0.9506, 0.09076, 0.9506, 0.1416, 0.9007, 0.1371, 0.8993, 0.09148, 0.8639, 0.09363, 0.8993, 0.09148, 0.9007, 0.1371, 0.8675, 0.1269, 0.8667, 0.06975, 0.894, 0.05012, 0.8993, 0.09148, 0.8639, 0.09363, 0.9464, 0.0391, 0.9506, 0.09076, 0.8993, 0.09148, 0.894, 0.05012, 0.4287, 0.8543, 0.4799, 0.8581, 0.481, 0.8857, 0.4215, 0.8778, 0.01315, 0.7468, 0.06919, 0.7473, 0.06744, 0.7763, 0.01066, 0.7741, 0.9801, 0.5476, 0.952, 0.5459, 0.9577, 0.526, 0.9825, 0.5266, 0.3292, 0.8451, 0.3859, 0.8515, 0.3847, 0.8725, 0.3181, 0.8652, 0.5104, 0.5694, 0.5206, 0.5683, 0.5224, 0.5925, 0.5068, 0.5933, 0.5351, 0.5722, 0.558, 0.5723, 0.5619, 0.5837, 0.5348, 0.5834, 0.4168, 0.8176, 0.4686, 0.8235, 0.4755, 0.8402, 0.425, 0.8365, 0.0268, 0.7135, 0.07616, 0.7161, 0.07186, 0.7302, 0.01837, 0.7294, 0.9815, 0.5879, 0.9648, 0.5795, 0.9563, 0.5634, 0.9825, 0.5659, 0.3471, 0.7975, 0.3885, 0.8115, 0.3823, 0.8333, 0.3267, 0.8234, 0.5505, 0.5064, 0.5473, 0.5105, 0.5446, 0.507, 0.5461, 0.5065, 0.5397, 0.4971, 0.5492, 0.5032, 0.5452, 0.5066, 0.5361, 0.5035, 0.5335, 0.5594, 0.5351, 0.5722, 0.5206, 0.5683, 0.5243, 0.5518, 0.5809, 0.5853, 0.5862, 0.5748, 0.6068, 0.5764, 0.5946, 0.597, 0.5351, 0.5722, 0.5343, 0.5845, 0.5224, 0.5925, 0.5206, 0.5683, 0.5343, 0.5845, 0.5613, 0.5843, 0.561, 0.5979, 0.5224, 0.5925, 0.5862, 0.5748, 0.5877, 0.5611, 0.5996, 0.5548, 0.6068, 0.5764, 0.5877, 0.5611, 0.5529, 0.5606, 0.5409, 0.5525, 0.5996, 0.5548, 0.9023, 0.8477, 0.9024, 0.8631, 0.8987, 0.8632, 0.8985, 0.8477, 0.9018, 0.8556, 0.9017, 0.8594, 0.8993, 0.859, 0.8988, 0.856, 0.5343, 0.5115, 0.5178, 0.5093, 0.518, 0.5038, 0.535, 0.5061, 0.5211, 0.492, 0.5397, 0.4971, 0.5361, 0.5035, 0.5194, 0.4995, 0.5473, 0.5105, 0.5343, 0.5115, 0.535, 0.5061, 0.5446, 0.507, 0.5709, 0.533, 0.5326, 0.5321, 0.5303, 0.5194, 0.5506, 0.5176, 0.5306, 0.4684, 0.5643, 0.475, 0.5467, 0.4891, 0.5231, 0.4826, 0.8754, 0.8594, 0.8625, 0.8633, 0.8663, 0.8513, 0.8754, 0.8471, 0.5643, 0.475, 0.5886, 0.4936, 0.5591, 0.4988, 0.5467, 0.4891, 0.5879, 0.5145, 0.5709, 0.533, 0.5506, 0.5176, 0.5592, 0.508, 0.5506, 0.5176, 0.5303, 0.5194, 0.5343, 0.5115, 0.5473, 0.5105, 0.5231, 0.4826, 0.5467, 0.4891, 0.5397, 0.4971, 0.5211, 0.492, 0.5303, 0.5194, 0.5161, 0.5126, 0.5178, 0.5093, 0.5343, 0.5115, 0.5467, 0.4891, 0.5591, 0.4988, 0.5492, 0.5032, 0.5397, 0.4971, 0.5592, 0.508, 0.5506, 0.5176, 0.5473, 0.5105, 0.5505, 0.5064, 0.6204, 0.528, 0.5996, 0.5548, 0.5709, 0.533, 0.5879, 0.5145, 0.2323, 0.7592, 0.2368, 0.7269, 0.2619, 0.7494, 0.2628, 0.7702, 0.583, 0.8378, 0.5976, 0.8347, 0.5976, 0.8503, 0.5848, 0.848, 0.2277, 0.795, 0.2323, 0.7592, 0.2628, 0.7702, 0.2628, 0.8011, 0.5996, 0.5548, 0.5409, 0.5525, 0.5254, 0.5415, 0.5326, 0.5321, 0.5709, 0.533, 0.5057, 0.5383, 0.514, 0.5412, 0.5126, 0.5583, 0.5066, 0.5567, 0.5166, 0.524, 0.504, 0.519, 0.5096, 0.5121, 0.5203, 0.5154, 0.514, 0.5412, 0.5057, 0.5383, 0.5023, 0.5273, 0.5133, 0.5318, 0.5243, 0.5518, 0.5206, 0.5683, 0.5126, 0.5583, 0.514, 0.5412, 0.5326, 0.5321, 0.5254, 0.5415, 0.5133, 0.5318, 0.5166, 0.524, 0.6121, 0.7067, 0.5952, 0.6977, 0.5926, 0.6777, 0.6208, 0.6781, 0.6208, 0.5005, 0.6204, 0.528, 0.5879, 0.5145, 0.5886, 0.4936, 0.5591, 0.4988, 0.5592, 0.508, 0.5505, 0.5064, 0.5492, 0.5032, 0.5886, 0.4936, 0.5879, 0.5145, 0.5592, 0.508, 0.5591, 0.4988, 0.289, 0.7892, 0.2889, 0.793, 0.286, 0.7929, 0.2859, 0.7892, 0.5235, 0.5003, 0.5349, 0.5003, 0.5347, 0.5035, 0.5233, 0.5036, 0.5492, 0.5032, 0.5505, 0.5064, 0.5461, 0.5065, 0.5452, 0.5066, 0.3666, 0.7708, 0.3936, 0.7885, 0.3885, 0.8115, 0.3471, 0.7975, 0.3936, 0.7885, 0.4171, 0.7985, 0.4168, 0.8176, 0.3885, 0.8115, 0.9586, 0.2474, 0.9566, 0.1931, 0.9727, 0.1865, 0.9727, 0.2466, 0.4171, 0.7985, 0.4581, 0.805, 0.4686, 0.8235, 0.4168, 0.8176, 0.5133, 0.5318, 0.5254, 0.5415, 0.5243, 0.5518, 0.514, 0.5412, 0.561, 0.5979, 0.5613, 0.5843, 0.5809, 0.5853, 0.5946, 0.597, 0.948, 0.1673, 0.8987, 0.1607, 0.9007, 0.1371, 0.9506, 0.1416, 0.5926, 0.6777, 0.5952, 0.6977, 0.567, 0.6995, 0.5601, 0.6783, 0.5133, 0.5318, 0.5023, 0.5273, 0.504, 0.519, 0.5166, 0.524, 0.558, 0.5723, 0.5529, 0.5619, 0.5746, 0.5639, 0.5787, 0.5734, 0.5254, 0.5415, 0.5409, 0.5525, 0.5243, 0.5518, 0.5409, 0.5525, 0.5529, 0.5606, 0.5335, 0.5594, 0.5243, 0.5518, 0.5619, 0.5837, 0.558, 0.5723, 0.5787, 0.5734, 0.5821, 0.5859, 0.5827, 0.6366, 0.561, 0.5979, 0.5946, 0.597, 0.6142, 0.6367, 0.4067, 0.8722, 0.4099, 0.852, 0.4287, 0.8543, 0.4215, 0.8778, 0.9677, 0.7281, 0.952, 0.7029, 0.9677, 0.6928, 0.4099, 0.852, 0.4032, 0.8346, 0.425, 0.8365, 0.4287, 0.8543, 0.4032, 0.8346, 0.3983, 0.819, 0.4168, 0.8176, 0.425, 0.8365, 0.1332, 0.8445, 0.1488, 0.8346, 0.1488, 0.8601, 0.4229, 0.06838, 0.4057, 0.06674, 0.4056, 0.0155, 0.4246, 0.01707, 0.5353, 0.06843, 0.5104, 0.06967, 0.503, 0.01879, 0.5316, 0.01673, 0.4631, 0.07009, 0.4387, 0.06943, 0.4423, 0.01805, 0.4668, 0.01858, 0.1368, 0.7917, 0.1163, 0.8155, 0.09749, 0.7386, 0.1243, 0.7135, 0.4387, 0.06943, 0.4229, 0.06838, 0.4246, 0.01707, 0.4423, 0.01805, 0.823, 0.06226, 0.7929, 0.06121, 0.7954, 0.009566, 0.8254, 0.01075, 0.6301, 0.02226, 0.5933, 0.02755, 0.5915, 0.0151, 0.6282, 0.009566, 0.09769, 0.8717, 0.09749, 0.8346, 0.1118, 0.8346, 0.1118, 0.8718, 0.4056, 0.0155, 0.4057, 0.06674, 0.3273, 0.02221, 0.3282, 0.009566, 0.5353, 0.06843, 0.5316, 0.01673, 0.5915, 0.0151, 0.5933, 0.02755, 0.165, 0.8, 0.1368, 0.7917, 0.1243, 0.7135, 0.165, 0.7191, 0.8793, 0.2261, 0.8989, 0.2462, 0.8961, 0.3206, 0.8639, 0.2997, 0.9352, 0.2151, 0.9335, 0.2342, 0.8793, 0.2261, 0.8749, 0.1978, 0.902, 0.1865, 0.9277, 0.2007, 0.9352, 0.2151, 0.8749, 0.1978, 0.8989, 0.2462, 0.8793, 0.2261, 0.9335, 0.2342, 0.2292, 0.1237, 0.259, 0.1297, 0.2173, 0.2005, 0.1934, 0.1951, 0.7818, 0.1699, 0.8425, 0.1723, 0.79, 0.2283, 0.4259, 0.1793, 0.4731, 0.1802, 0.4514, 0.2363, 0.4142, 0.2358, 0.3982, 0.1781, 0.4259, 0.1793, 0.4142, 0.2358, 0.8356, 0.2483, 0.7908, 0.2578, 0.79, 0.2283, 0.4514, 0.2363, 0.4484, 0.2655, 0.4127, 0.265, 0.4142, 0.2358, 0.1484, 0.1875, 0.1934, 0.1951, 0.1839, 0.2808, 0.1245, 0.2701, 0.5683, 0.253, 0.6183, 0.2463, 0.6301, 0.331, 0.5638, 0.3404, 0.1934, 0.1951, 0.2173, 0.2005, 0.2141, 0.2863, 0.1839, 0.2808, 0.736, 0.6911, 0.6929, 0.691, 0.7222, 0.6416, 0.2215, 0.6874, 0.2178, 0.6571, 0.2746, 0.667, 0.2765, 0.6897, 0.7244, 0.1608, 0.7517, 0.1638, 0.7398, 0.2148, 0.2178, 0.6571, 0.2255, 0.6314, 0.2794, 0.6497, 0.2746, 0.667, 0.6929, 0.691, 0.6942, 0.633, 0.7222, 0.6416, 0.705, 0.2213, 0.7211, 0.2217, 0.7168, 0.2525, 0.6944, 0.252, 0.7398, 0.2148, 0.7387, 0.2324, 0.7211, 0.2217, 0.8042, 0.6363, 0.7865, 0.6406, 0.773, 0.6076, 0.7978, 0.6014, 0.6942, 0.633, 0.6726, 0.6343, 0.6628, 0.6004, 0.693, 0.5987, 0.2918, 0.6701, 0.2936, 0.6943, 0.2765, 0.6897, 0.2746, 0.667, 0.5926, 0.6777, 0.5827, 0.6366, 0.6142, 0.6367, 0.6208, 0.6781, 0.4215, 0.8778, 0.481, 0.8857, 0.4736, 0.9234, 0.4137, 0.915, 0.01066, 0.7741, 0.06744, 0.7763, 0.06844, 0.8144, 0.0111, 0.8123, 0.3847, 0.8725, 0.4215, 0.8778, 0.4137, 0.915, 0.3746, 0.9099, 0.3181, 0.8652, 0.3847, 0.8725, 0.3746, 0.9099, 0.3257, 0.9054, 0.5068, 0.5933, 0.5248, 0.5971, 0.547, 0.6356, 0.5061, 0.6339, 0.5248, 0.5971, 0.561, 0.5979, 0.5827, 0.6366, 0.547, 0.6356, 0.8744, 0.1474, 0.8675, 0.1269, 0.9007, 0.1371, 0.8987, 0.1607, 0.834, 0.6033, 0.7978, 0.6014, 0.7964, 0.5723, 0.8262, 0.574, 0.7978, 0.6014, 0.773, 0.6076, 0.7756, 0.5773, 0.7964, 0.5723, 0.7168, 0.2525, 0.7405, 0.2551, 0.7353, 0.2888, 0.7148, 0.2865, 0.693, 0.5987, 0.6628, 0.6004, 0.6675, 0.567, 0.6933, 0.5655, 0.5617, 0.8044, 0.5282, 0.8105, 0.5331, 0.7781, 0.5608, 0.773, 0.5282, 0.8105, 0.5023, 0.8076, 0.5114, 0.7753, 0.5331, 0.7781, 0.7292, 0.5987, 0.693, 0.5987, 0.6933, 0.5655, 0.7231, 0.5655, 0.6944, 0.252, 0.7168, 0.2525, 0.7148, 0.2865, 0.6952, 0.2862, 0.1595, 0.6482, 0.1587, 0.6288, 0.1921, 0.6301, 0.1886, 0.6526, 0.7289, 0.1149, 0.7451, 0.1128, 0.7484, 0.1383, 0.7267, 0.1378, 0.1766, 0.6759, 0.1595, 0.6482, 0.1886, 0.6526, 0.199, 0.6816, 0.8075, 0.7413, 0.7867, 0.7399, 0.7841, 0.7161, 0.8058, 0.7136, 0.6948, 0.7655, 0.6685, 0.7625, 0.6646, 0.7279, 0.6939, 0.7283, 0.7106, 0.1136, 0.7289, 0.1149, 0.7267, 0.1378, 0.7049, 0.1373, 0.8388, 0.7535, 0.8075, 0.7413, 0.8058, 0.7136, 0.84, 0.7206, 0.7262, 0.7646, 0.6948, 0.7655, 0.6939, 0.7283, 0.7311, 0.7279, 0.1305, 0.4344, 0.1583, 0.4394, 0.1621, 0.4911, 0.1322, 0.4867, 0.03932, 0.4186, 0.0896, 0.4271, 0.08405, 0.4784, 0.03054, 0.4694, 0.3905, 0.4971, 0.4178, 0.4983, 0.4195, 0.5505, 0.3904, 0.5479, 0.8854, 0.5169, 0.9306, 0.5135, 0.9291, 0.5649, 0.879, 0.5687, 0.4178, 0.4983, 0.4548, 0.4993, 0.461, 0.5515, 0.4195, 0.5505, 0.0896, 0.4271, 0.1305, 0.4344, 0.1322, 0.4867, 0.08405, 0.4784, 0.1839, 0.2808, 0.2141, 0.2863, 0.1901, 0.3546, 0.1609, 0.3504, 0.5638, 0.3404, 0.6301, 0.331, 0.6298, 0.3901, 0.5655, 0.3765, 0.7796, 0.3313, 0.8398, 0.3336, 0.8412, 0.3619, 0.784, 0.3748, 0.4264, 0.3403, 0.4724, 0.3414, 0.4661, 0.384, 0.4216, 0.4058, 0.1245, 0.2701, 0.1839, 0.2808, 0.1609, 0.3504, 0.1114, 0.328, 0.5173, 0.3425, 0.5638, 0.3404, 0.5655, 0.3765, 0.5237, 0.3703, 0.3927, 0.3387, 0.4264, 0.3403, 0.4216, 0.4058, 0.3915, 0.4092, 0.1205, 0.6265, 0.1327, 0.6031, 0.138, 0.6119, 0.1271, 0.6342, 0.7329, 0.0507, 0.7573, 0.05299, 0.7556, 0.06494, 0.7313, 0.06382, 0.5266, 0.8316, 0.5266, 0.868, 0.5183, 0.8659, 0.5145, 0.8306, 0.9859, 0.4763, 0.9879, 0.5015, 0.9699, 0.5042, 0.9698, 0.4775, 0.4059, 0.658, 0.4415, 0.6721, 0.4401, 0.6796, 0.4042, 0.6635, 0.7096, 0.04967, 0.7329, 0.0507, 0.7313, 0.06382, 0.7045, 0.06252, 0.9879, 0.4405, 0.9859, 0.4763, 0.9698, 0.4775, 0.9776, 0.4452, 0.1327, 0.6031, 0.165, 0.6017, 0.1667, 0.6076, 0.138, 0.6119, 0.1336, 0.642, 0.1433, 0.6207, 0.151, 0.6248, 0.1465, 0.6451, 0.7297, 0.07694, 0.7539, 0.07689, 0.7495, 0.09486, 0.7293, 0.0959, 0.1374, 0.6771, 0.1336, 0.642, 0.1465, 0.6451, 0.157, 0.6765, 0.1864, 0.8513, 0.1902, 0.8221, 0.2054, 0.8212, 0.1978, 0.8472, 0.6946, 0.7714, 0.6574, 0.7773, 0.6629, 0.7699, 0.6947, 0.7685, 0.6995, 0.07537, 0.7297, 0.07694, 0.7293, 0.0959, 0.7051, 0.09448, 0.2059, 0.8787, 0.1864, 0.8513, 0.1978, 0.8472, 0.2132, 0.8741, 0.7334, 0.7773, 0.6946, 0.7714, 0.6947, 0.7685, 0.7298, 0.771])
me_cylinder.materials.append(mat_material)
me_cylinder.use_remesh_preserve_volume = False
me_cylinder.use_remesh_preserve_attributes = False
me_cylinder.use_mirror_vertex_groups = False
me_cylinder.update()
arm_armature = bpy.data.armatures.new('Armature')  # bones are not reproduced

# ---- objects
ob_armature = bpy.data.objects.new('Armature', arm_armature)
ob_cylinder = bpy.data.objects.new('Cylinder', me_cylinder)

# ---- transforms, parenting, visibility, modifiers, constraints
ob_armature.location = (0.0, 0.0, 1.041)
ob_armature.show_in_front = True
ob_armature.lineart.crease_threshold = 0.0
ob_cylinder.parent = ob_armature
ob_cylinder.matrix_parent_inverse = Matrix(((1.0, 0.0, 0.0, -0.0), (0.0, 1.0, 0.0, -0.0), (0.0, 0.0, 1.0, -1.041), (0.0, 0.0, 0.0, 1.0)))
ob_cylinder.location = (0.0, 0.0, 0.0)
ob_cylinder.scale = (0.2069, 0.2069, 0.2069)
ob_cylinder.show_wire = True
ob_cylinder.lineart.crease_threshold = 0.0
_vg = ob_cylinder.vertex_groups.new(name='hip')
for _i, _w in zip([22, 23, 27, 28, 29, 31, 32, 33, 34, 35, 36, 37, 38, 39, 40, 41, 42, 43, 46, 47, 49, 62, 63, 67, 73, 74, 75, 343, 344, 345, 346, 347, 348, 349, 350, 353, 355, 357, 360, 361], [0.04873, 0.02013, 0.01726, 0.1649, 0.1415, 0.05105, 0.6018, 0.1381, 0.05856, 0.1463, 0.7069, 0.5809, 0.08838, 0.1311, 0.4307, 0.6084, 0.09085, 0.6755, 0.07103, 0.2222, 0.2781, 0.01794, 0.1809, 0.2275, 0.06285, 0.2105, 0.03353, 0.2447, 0.3774, 0.3451, 0.1346, 0.3989, 0.6282, 0.1367, 0.01006, 0.008632, 0.02436, 0.008968, 0.01676, 0.03551]): _vg.add([_i], _w, 'REPLACE')
_vg = ob_cylinder.vertex_groups.new(name='chest')
for _i, _w in zip([32, 33, 36, 38, 39, 40, 41, 42, 43, 44, 45, 46, 47, 48, 49, 50, 53, 54, 55, 56, 58, 59, 60, 61, 62, 63, 64, 66, 67, 73, 74, 75, 83, 95, 98, 191, 194, 195, 202, 216, 258, 343, 344, 345, 346, 347, 348, 349, 357, 360, 361, 364, 365, 371, 372], [0.06562, 0.0334, 0.08574, 0.6807, 0.5146, 0.2325, 0.188, 0.7207, 0.1934, 0.07919, 0.07036, 0.1192, 0.4619, 0.1849, 0.5627, 0.03058, 0.1027, 0.273, 0.6601, 0.03102, 0.01584, 0.07428, 0.1224, 0.2081, 0.07699, 0.4946, 0.02324, 0.184, 0.6048, 0.01217, 0.4233, 0.109, 0.0418, 0.003379, 0.0485, 0.04163, 0.03456, 0.1301, 0.01424, 0.07327, 0.01217, 0.1162, 0.09402, 0.3732, 0.274, 0.4032, 0.09672, 0.2177, 0.03849, 0.07875, 0.08048, 0.03687, 0.0209, 0.001689, 0.02425]): _vg.add([_i], _w, 'REPLACE')
_vg = ob_cylinder.vertex_groups.new(name='neck')
for _i, _w in zip([48, 50, 51, 53, 54, 55, 56, 57, 58, 59, 60, 61, 64, 66, 76, 77, 189, 190, 191, 192, 193, 194, 195, 196, 197, 199, 200, 202, 203, 206, 207, 209, 210, 212, 213, 215, 216, 220, 221, 224, 225, 226, 227, 228, 229, 230, 231, 232, 233, 235, 236, 237, 238, 239, 240, 241, 242, 243, 244, 245, 246, 247, 248, 249, 250, 251, 252, 253, 254, 255, 256, 257, 258, 259, 260, 261, 262, 263, 264, 265, 266, 267, 268, 269, 270, 271, 272, 273, 274, 275, 276, 277, 278, 279, 280, 281, 282, 283, 286, 288, 289, 293, 294, 295, 358, 363], [0.07715, 0.1554, 0.01056, 0.06566, 0.3858, 0.09232, 0.4404, 0.4297, 0.417, 0.4088, 0.4998, 0.3887, 0.05424, 0.2058, 0.022, 0.4249, 0.1687, 0.1654, 0.2082, 0.1798, 0.1994, 0.2502, 0.2835, 0.08552, 0.005545, 0.1091, 0.02993, 0.2126, 0.03805, 0.0003252, 0.08403, 0.0004067, 0.09193, 0.02044, 0.1289, 0.0431, 0.2453, 0.0003729, 0.01971, 0.007951, 0.002985, 0.02695, 0.05387, 0.0524, 0.01553, 0.02206, 0.03613, 0.06708, 0.04498, 0.01397, 0.003315, 0.05014, 0.1747, 0.1838, 0.1859, 0.2142, 0.2029, 0.1751, 0.1997, 0.2584, 0.1327, 0.1538, 0.13, 0.267, 0.1893, 0.1617, 0.167, 0.2208, 0.1558, 0.2409, 0.2883, 0.09877, 0.2909, 0.2356, 0.08935, 0.08096, 0.06143, 0.06388, 0.08497, 0.104, 0.105, 0.1213, 0.1237, 0.03827, 0.05414, 0.07697, 0.0546, 0.07184, 0.1797, 0.2009, 0.1887, 0.1621, 0.1754, 0.1318, 0.01349, 0.03129, 0.08127, 0.09395, 0.09656, 0.06444, 0.05067, 0.001951, 0.02318, 0.05345, 0.011, 0.005279]): _vg.add([_i], _w, 'REPLACE')
_vg = ob_cylinder.vertex_groups.new(name='head')
for _i, _w in zip([50, 53, 54, 55, 56, 57, 58, 59, 60, 61, 66, 77, 182, 183, 184, 185, 186, 187, 188, 189, 190, 191, 192, 193, 194, 195, 196, 197, 198, 199, 200, 201, 202, 203, 204, 205, 206, 207, 208, 209, 210, 211, 212, 213, 214, 215, 216, 217, 218, 219, 220, 221, 222, 223, 224, 225, 226, 227, 228, 229, 230, 231, 232, 233, 234, 235, 236, 237, 238, 239, 240, 241, 242, 243, 244, 245, 246, 247, 248, 249, 250, 251, 252, 253, 254, 255, 256, 257, 258, 259, 260, 261, 262, 263, 264, 265, 266, 267, 268, 269, 270, 271, 272, 273, 274, 275, 276, 277, 278, 279, 280, 281, 282, 283, 284, 285, 286, 287, 288, 289, 290, 291, 292, 293, 294, 295, 319, 320, 321, 322, 323, 324, 325, 326], [0.07202, 0.04165, 0.08381, 0.0718, 0.2358, 0.2413, 0.2656, 0.2913, 0.2476, 0.3097, 0.0417, 0.2662, 0.9964, 0.9961, 0.996, 0.9969, 0.9959, 0.9971, 0.9965, 0.7148, 0.7179, 0.6796, 0.6949, 0.6646, 0.5834, 0.5167, 0.8587, 0.9554, 0.9925, 0.8306, 0.9376, 0.9888, 0.6939, 0.9487, 0.9926, 0.9933, 0.9607, 0.8628, 0.9935, 0.9623, 0.8566, 0.9932, 0.9565, 0.8191, 0.9913, 0.9461, 0.6333, 1.0, 0.9981, 0.972, 0.9606, 0.9591, 0.9699, 0.9745, 0.9645, 0.9689, 0.9378, 0.916, 0.9391, 0.9491, 0.9465, 0.9472, 0.9228, 0.945, 0.9722, 0.9593, 0.9686, 0.9371, 0.8019, 0.7918, 0.7902, 0.7588, 0.7718, 0.8022, 0.7717, 0.7093, 0.848, 0.826, 0.8523, 0.6954, 0.785, 0.8161, 0.8113, 0.7512, 0.8236, 0.7279, 0.6647, 0.8871, 0.6526, 0.7274, 0.8951, 0.9074, 0.9293, 0.9266, 0.9029, 0.8815, 0.8805, 0.8622, 0.8595, 0.9313, 0.9169, 0.8983, 0.9109, 0.8881, 0.7962, 0.7736, 0.7873, 0.814, 0.8004, 0.8438, 0.962, 0.9517, 0.9068, 0.8928, 0.9718, 0.9952, 0.8899, 0.993, 0.9254, 0.9405, 0.9947, 0.9951, 0.9739, 0.9588, 0.9415, 0.9139, 0.9851, 0.978, 0.9849, 0.9867, 0.9864, 0.9835, 0.986, 0.9872]): _vg.add([_i], _w, 'REPLACE')
_vg = ob_cylinder.vertex_groups.new(name='shoulder.L')
for _i, _w in zip([38, 39, 40, 41, 42, 43, 44, 45, 46, 47, 48, 49, 50, 51, 52, 53, 54, 55, 56, 57, 58, 59, 60, 61, 62, 63, 64, 65, 66, 67, 74, 75, 76, 77, 83, 84, 85, 86, 87, 88, 89, 90, 91, 92, 93, 94, 95, 96, 97, 98, 189, 190, 191, 192, 193, 194, 195, 196, 202, 207, 210, 213, 216, 335, 336, 337, 338, 339, 340, 341, 342, 343, 344, 345, 346, 347, 348, 349, 357, 358, 359, 360, 361, 362, 363, 364, 365, 366, 367, 368, 369, 370, 371, 372], [0.1343, 0.1882, 0.148, 0.06602, 0.06355, 0.02495, 0.7922, 0.7509, 0.6392, 0.221, 0.1999, 0.08685, 0.6803, 0.8411, 0.8948, 0.7598, 0.1072, 0.1468, 0.2534, 0.274, 0.2662, 0.2144, 0.06289, 0.08289, 0.7491, 0.2362, 0.8129, 0.8558, 0.1638, 0.0948, 0.1644, 0.5688, 0.847, 0.2627, 0.5595, 0.1671, 0.1061, 0.6426, 0.2439, 0.01758, 0.004126, 0.2105, 0.301, 0.02917, 0.112, 0.6237, 0.6051, 0.1418, 0.1812, 0.4379, 0.08481, 0.092, 0.03107, 0.1011, 0.1074, 0.1171, 0.06249, 0.02637, 0.05736, 0.03078, 0.02893, 0.02655, 0.03731, 0.05303, 0.002063, 0.05599, 0.09061, 0.08357, 0.008792, 0.01459, 0.07089, 0.074, 0.03301, 0.06717, 0.09408, 0.03178, 0.01248, 0.08222, 0.6959, 0.5287, 0.7397, 0.5033, 0.5993, 0.5693, 0.571, 0.678, 0.3633, 0.3743, 0.1307, 0.1073, 0.1651, 0.3678, 0.3735, 0.3095]): _vg.add([_i], _w, 'REPLACE')
_vg = ob_cylinder.vertex_groups.new(name='arm.L')
for _i, _w in zip([39, 40, 44, 45, 46, 47, 51, 52, 62, 63, 65, 74, 75, 76, 78, 79, 80, 81, 82, 83, 84, 85, 86, 87, 88, 89, 90, 91, 92, 93, 94, 95, 96, 97, 98, 99, 100, 101, 102, 103, 104, 105, 106, 174, 176, 177, 178, 179, 180, 313, 314, 315, 316, 317, 318, 327, 328, 329, 331, 332, 333, 335, 336, 337, 338, 339, 340, 341, 342, 343, 346, 349, 357, 358, 359, 360, 361, 362, 363, 364, 365, 366, 367, 368, 369, 370, 371, 372], [0.05412, 0.03016, 0.01403, 0.1423, 0.1389, 0.0201, 0.09771, 0.06711, 0.1191, 0.01431, 0.08648, 0.06476, 0.2474, 0.08959, 0.4651, 0.1281, 0.1398, 0.5002, 0.2009, 0.3566, 0.8085, 0.8827, 0.3145, 0.7416, 0.9607, 0.9659, 0.7754, 0.6829, 0.951, 0.8784, 0.3596, 0.3522, 0.8445, 0.7859, 0.4782, 0.9626, 0.9652, 0.9319, 0.9543, 0.9671, 0.9513, 0.9329, 0.9593, 0.007869, 0.05311, 0.05799, 0.04659, 0.02, 0.04844, 0.7998, 0.7336, 0.8088, 0.2545, 0.2284, 0.1741, 0.003935, 0.02655, 0.02422, 0.029, 0.02329, 0.009998, 0.9249, 0.9586, 0.9057, 0.8726, 0.8855, 0.9629, 0.9414, 0.8994, 0.01508, 0.02706, 0.03238, 0.2168, 0.4325, 0.223, 0.3628, 0.2477, 0.4044, 0.3903, 0.2473, 0.5825, 0.5986, 0.8512, 0.8707, 0.8169, 0.619, 0.5983, 0.632]): _vg.add([_i], _w, 'REPLACE')
_vg = ob_cylinder.vertex_groups.new(name='elbow.L')
for _i, _w in zip([78, 79, 80, 81, 82, 100, 101, 102, 104, 105, 106, 107, 108, 109, 110, 111, 112, 113, 114, 126, 127, 128, 129, 130, 131, 132, 133, 134, 135, 136, 137, 138, 139, 140, 141, 156, 157, 158, 159, 160, 161, 162, 163, 164, 165, 166, 167, 168, 169, 170, 171, 172, 173, 174, 175, 176, 177, 178, 179, 180, 181, 313, 314, 315, 316, 317, 318, 327, 328, 329, 330, 331, 332, 333, 334, 336, 337, 338, 340, 341, 342], [0.5345, 0.8709, 0.8593, 0.4994, 0.7982, 0.01032, 0.06358, 0.02313, 0.03929, 0.05867, 0.006364, 0.9233, 0.9063, 0.9048, 0.9189, 0.898, 0.9004, 0.9616, 0.9139, 0.289, 0.04961, 0.0369, 0.2825, 0.513, 0.0564, 0.05879, 0.4763, 0.7537, 0.05052, 0.07195, 0.3475, 0.07954, 0.2849, 0.06567, 0.4968, 0.2166, 0.1153, 0.1364, 0.1594, 0.1223, 0.1285, 0.1648, 0.1674, 0.1699, 0.1656, 0.1657, 0.1636, 0.162, 0.1556, 0.1472, 0.16, 0.1552, 0.1492, 0.9641, 0.9694, 0.9441, 0.9355, 0.9444, 0.9584, 0.9466, 0.9701, 0.1987, 0.2656, 0.19, 0.7437, 0.7697, 0.8242, 0.939, 0.9528, 0.9349, 0.9371, 0.9209, 0.9212, 0.9387, 0.9353, 0.01964, 0.02934, 0.003182, 0.005162, 0.03179, 0.01156]): _vg.add([_i], _w, 'REPLACE')
_vg = ob_cylinder.vertex_groups.new(name='hand.L')
for _i, _w in zip([107, 108, 109, 110, 111, 112, 113, 114, 115, 116, 117, 118, 119, 120, 121, 122, 123, 124, 125, 126, 127, 128, 129, 130, 131, 132, 133, 134, 135, 136, 137, 138, 139, 140, 141, 142, 143, 144, 145, 146, 147, 148, 149, 150, 151, 152, 153, 154, 155, 156, 157, 158, 159, 160, 161, 162, 163, 164, 165, 166, 167, 168, 169, 170, 171, 172, 173, 327, 328, 329, 330, 331, 332, 333, 334], [0.07498, 0.09078, 0.09375, 0.07936, 0.0996, 0.09833, 0.02317, 0.08449, 0.9851, 0.9767, 0.9897, 0.9887, 0.9823, 0.9879, 0.9766, 0.9929, 0.9959, 0.9919, 0.9936, 0.7107, 0.9502, 0.9565, 0.7171, 0.4868, 0.9436, 0.9412, 0.5235, 0.246, 0.9495, 0.928, 0.6519, 0.9204, 0.7146, 0.9343, 0.5029, 0.9923, 0.9886, 0.9963, 0.9961, 0.9922, 0.9943, 0.9882, 0.9982, 0.9956, 0.9935, 0.9948, 0.9915, 0.9969, 0.9942, 0.7832, 0.8846, 0.8635, 0.8405, 0.8776, 0.8714, 0.8351, 0.8326, 0.8301, 0.8343, 0.8342, 0.8363, 0.8379, 0.8443, 0.8527, 0.8399, 0.8447, 0.8507, 0.04225, 0.01158, 0.03749, 0.04688, 0.04539, 0.0498, 0.03968, 0.04916]): _vg.add([_i], _w, 'REPLACE')
_vg = ob_cylinder.vertex_groups.new(name='shoulder.R')
for _i, _w in zip([42, 44, 48, 50, 54, 60, 64, 66, 347], [0.07254, 0.05879, 0.4892, 0.007621, 0.1435, 0.06425, 0.0404, 0.3864, 0.03627]): _vg.add([_i], _w, 'REPLACE')
_vg = ob_cylinder.vertex_groups.new(name='arm.R')
_vg = ob_cylinder.vertex_groups.new(name='elbow.R')
_vg = ob_cylinder.vertex_groups.new(name='hand.R')
_vg = ob_cylinder.vertex_groups.new(name='pelvis.L')
for _i, _w in zip([22, 23, 24, 25, 26, 28, 29, 30, 32, 33, 34, 35, 36, 37, 39, 40, 41, 43, 47, 72, 73, 74, 343, 344, 345, 346, 347, 348, 349, 350, 351, 352, 354, 355, 356], [0.06418, 0.4324, 0.4446, 0.1, 0.04383, 0.01173, 0.06416, 0.06023, 0.1174, 0.3873, 0.4861, 0.5905, 0.02668, 0.1686, 0.04914, 0.07386, 0.07426, 0.03243, 0.002488, 0.4618, 0.4419, 0.06462, 0.28, 0.3324, 0.05872, 0.2182, 0.01334, 0.1005, 0.2532, 0.2162, 0.2223, 0.02191, 0.05002, 0.03209, 0.2309]): _vg.add([_i], _w, 'REPLACE')
_vg = ob_cylinder.vertex_groups.new(name='thigh.L')
for _i, _w in zip([1, 3, 5, 7, 9, 11, 12, 13, 14, 15, 16, 17, 18, 19, 20, 21, 22, 23, 24, 25, 26, 27, 28, 29, 30, 31, 32, 33, 34, 35, 36, 37, 38, 39, 40, 41, 69, 70, 71, 72, 73, 74, 309, 310, 311, 312, 343, 344, 345, 346, 347, 348, 349, 350, 351, 352, 353, 354, 355, 356], [0.0009932, 0.0006896, 0.01805, 0.03484, 0.06874, 0.0501, 0.4742, 0.5407, 0.8854, 0.8916, 0.9674, 0.9629, 0.9549, 0.9704, 0.9766, 0.9623, 0.839, 0.5185, 0.5279, 0.8392, 0.8716, 0.839, 0.4665, 0.2416, 0.8621, 0.7521, 0.1851, 0.4115, 0.4258, 0.2148, 0.1088, 0.1056, 0.008602, 0.05333, 0.06881, 0.02864, 0.00258, 0.3328, 0.956, 0.5056, 0.4446, 0.06634, 0.8698, 0.7557, 0.1821, 0.1925, 0.2473, 0.1217, 0.09686, 0.2324, 0.05441, 0.05282, 0.2555, 0.7407, 0.7414, 0.9241, 0.9007, 0.9048, 0.9032, 0.7308]): _vg.add([_i], _w, 'REPLACE')
_vg = ob_cylinder.vertex_groups.new(name='leg.L')
for _i, _w in zip([0, 1, 2, 3, 4, 5, 6, 7, 8, 9, 10, 11, 12, 13, 14, 15, 18, 19, 68, 69, 70, 71, 296, 297, 298, 300, 301, 302, 303, 305, 306, 309, 310, 311, 312, 351, 354, 356], [0.9773, 0.973, 0.9711, 0.9726, 0.949, 0.9635, 0.9364, 0.9552, 0.9521, 0.9293, 0.9747, 0.9484, 0.5252, 0.459, 0.1138, 0.1074, 0.01103, 0.002891, 0.964, 0.9716, 0.6663, 0.002837, 0.5061, 0.4282, 0.1116, 0.08078, 0.4682, 0.2216, 0.05122, 0.07242, 0.006999, 0.1284, 0.2427, 0.8172, 0.807, 0.005515, 0.001446, 0.001419]): _vg.add([_i], _w, 'REPLACE')
_vg = ob_cylinder.vertex_groups.new(name='foot.L')
for _i, _w in zip([2, 4, 6, 8, 68, 296, 297, 298, 299, 300, 301, 302, 303, 304, 305, 306, 307, 308], [0.006285, 0.05023, 0.0625, 0.04325, 0.02049, 0.4939, 0.5717, 0.8883, 0.9945, 0.9192, 0.5317, 0.7784, 0.9487, 0.9985, 0.9275, 0.9715, 0.9999, 0.9829]): _vg.add([_i], _w, 'REPLACE')
_vg = ob_cylinder.vertex_groups.new(name='pelvis.R')
for _i, _w in zip([22, 25, 26, 27, 28, 29, 30, 31, 35, 36, 37, 344, 347, 348, 352, 353, 354, 355], [0.02577, 0.02374, 0.05902, 0.09756, 0.3116, 0.5452, 0.05597, 0.1662, 0.0064, 0.03038, 0.1176, 0.0032, 0.01519, 0.05878, 0.02951, 0.04878, 0.01187, 0.01288]): _vg.add([_i], _w, 'REPLACE')
_vg = ob_cylinder.vertex_groups.new(name='thigh.R')
_vg = ob_cylinder.vertex_groups.new(name='leg.R')
_vg = ob_cylinder.vertex_groups.new(name='foot.R')
_m = ob_cylinder.modifiers.new('Mirror', 'MIRROR')
_m.use_clip = True
_m = ob_cylinder.modifiers.new('Armature', 'ARMATURE')
_m.object = ob_armature

# ---- collection membership
col_collection_1.objects.link(ob_armature)
col_collection_1.objects.link(ob_cylinder)

# ---- scene / render settings (as saved in the file)
scene.frame_start = 1; scene.frame_end = 250; scene.frame_set(0)
scene.render.engine = 'BLENDER_EEVEE_NEXT'
scene.render.resolution_percentage = 50
scene.render.fps = 30
scene.render.dither_intensity = 0.0
scene.render.use_bake_selected_to_active = True
scene.render.bake_margin = 8
scene.cycles.use_denoising = False
scene.cycles.samples = 128
scene.cycles.sampling_pattern = 'TABULATED_SOBOL'
scene.cycles.light_sampling_threshold = 0.0
scene.cycles.use_adaptive_sampling = False
scene.cycles.use_light_tree = False
scene.cycles.blur_glossy = 0.0
scene.cycles.sample_clamp_indirect = 0.0
scene.cycles.bake_type = 'AO'
scene.view_settings.view_transform = 'Standard'
bpy.context.view_layer.update()

# ---- added for rendering (the .blend has no active camera and no usable light): camera, sun
cam_auto = bpy.data.cameras.new('AutoCamera')
cam_auto.lens = 50.0
cam_auto.sensor_width = 36.0
cam_auto.clip_end = 1000.0
ob_auto_camera = bpy.data.objects.new('AutoCamera', cam_auto)
scene.collection.objects.link(ob_auto_camera)
ob_auto_camera.location = (2.77235, -3.34647, 3.28247)
ob_auto_camera.rotation_euler = (1.09748, -7.21219e-08, 0.694738)
scene.camera = ob_auto_camera
light_auto_sun = bpy.data.lights.new('AutoSun', 'SUN')
light_auto_sun.energy = 3.0
light_auto_sun.angle = 0.0523599
ob_auto_sun = bpy.data.objects.new('AutoSun', light_auto_sun)
scene.collection.objects.link(ob_auto_sun)
ob_auto_sun.rotation_euler = (0.872665, 0.174533, 0.523599)
bpy.context.view_layer.update()
